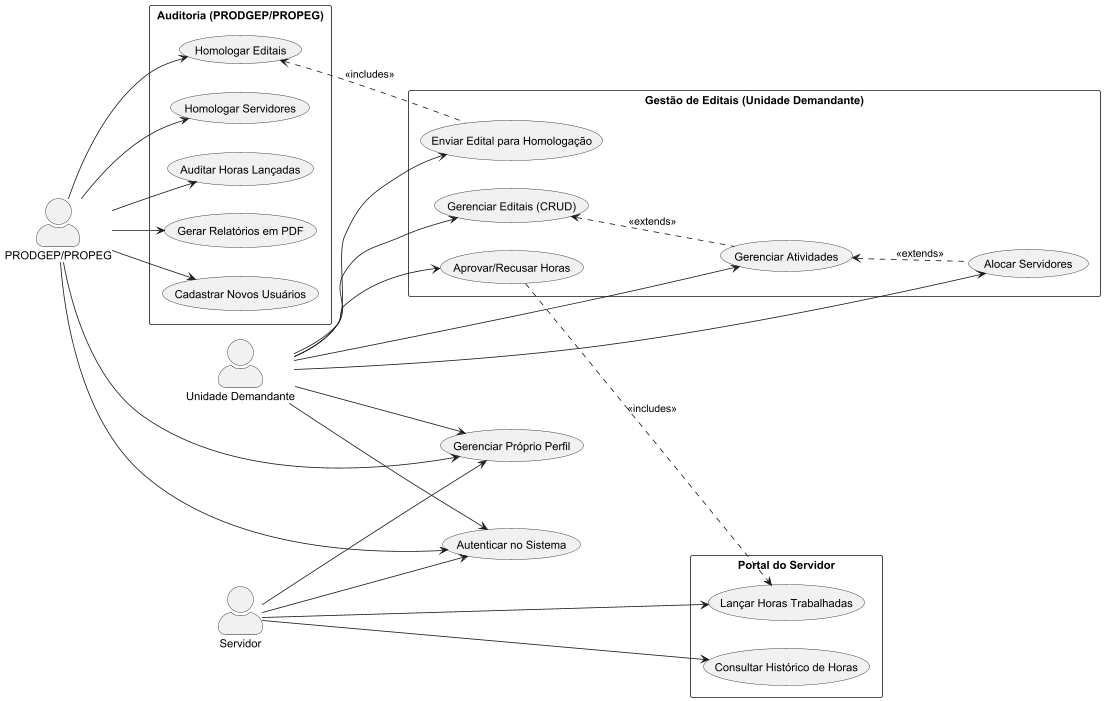

The diagram above was rendered by PlantUML. Its source (embedded in the PNG):
@startuml
' GECC System - Diagrama de Caso de Uso

' --- Configurações de Aparência ---
left to right direction
skinparam packageStyle rectangle
skinparam actorStyle awesome

' --- Atores do Sistema ---
actor "Unidade Demandante" as UD
actor "Servidor" as Servidor
actor "PRODGEP/PROPEG" as Auditor

' --- Pacote de Casos de Uso da Unidade Demandante ---
package "Gestão de Editais (Unidade Demandante)" {
  usecase "Gerenciar Editais (CRUD)" as UCEdital
  usecase "Gerenciar Atividades" as UCAtividade
  usecase "Alocar Servidores" as UCAlocar
  usecase "Aprovar/Recusar Horas" as UCAprovarHoras
  usecase "Enviar Edital para Homologação" as UCEnviar
}

' --- Pacote de Casos de Uso do Servidor ---
package "Portal do Servidor" {
  usecase "Lançar Horas Trabalhadas" as UCLancar
  usecase "Consultar Histórico de Horas" as UCHistorico
}

' --- Pacote de Casos de Uso do Auditor ---
package "Auditoria (PRODGEP/PROPEG)" {
  usecase "Homologar Editais" as UCHomologarEdital
  usecase "Homologar Servidores" as UCHomologarServidor
  usecase "Auditar Horas Lançadas" as UCAuditarHoras
  usecase "Gerar Relatórios em PDF" as UCReport
  usecase "Cadastrar Novos Usuários" as UCCadastrar
}

' --- Casos de Uso Gerais ---
usecase "Autenticar no Sistema" as UCLogin
usecase "Gerenciar Próprio Perfil" as UCPerfil

' --- Relacionamentos ---

' Unidade Demandante
UD --> UCEdital
UD --> UCAtividade
UD --> UCAlocar
UD --> UCAprovarHoras
UD --> UCEnviar

' Servidor
Servidor --> UCLancar
Servidor --> UCHistorico

' Auditor
Auditor --> UCHomologarEdital
Auditor --> UCHomologarServidor
Auditor --> UCAuditarHoras
Auditor --> UCReport
Auditor --> UCCadastrar

' Relacionamentos Gerais (todos os atores fazem)
UD --> UCLogin
Servidor --> UCLogin
Auditor --> UCLogin

UD --> UCPerfil
Servidor --> UCPerfil
Auditor --> UCPerfil


' --- Relações de Inclusão/Extensão (Opcional, mas bom para detalhar) ---
UCEdital <.. UCAtividade : <<extends>>
UCAtividade <.. UCAlocar : <<extends>>
UCAprovarHoras ..> UCLancar : <<includes>>
UCHomologarEdital <.. UCEnviar : <<includes>>


@enduml